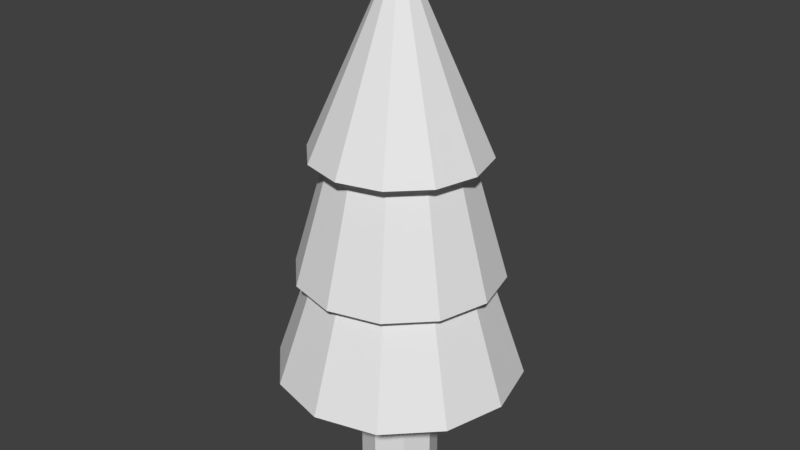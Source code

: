 # Source: tree.blend  (saved by Blender 2.79.0; exported with 4.5.12 LTS)
import bpy
from mathutils import Matrix  # noqa: F401  (used for matrix-valued properties, if any)

bpy.ops.wm.read_factory_settings(use_empty=True)
scene = bpy.context.scene
scene.name = 'Scene'

# ---- collections
col_collection_1 = bpy.data.collections.new('Collection 1'); scene.collection.children.link(col_collection_1)

# ---- world
world_world = bpy.data.worlds.new('World'); scene.world = world_world
world_world.color = (0.05088, 0.05088, 0.05088)
world_world.use_sun_shadow = False
world_world.sun_shadow_jitter_overblur = 0.0
world_world.cycles.sampling_method = 'MANUAL'

# ---- meshes
me_cylinder = bpy.data.meshes.new('Cylinder')
me_cylinder.from_pydata([(0.0, 1.0, 0.0), (0.0, 1.0, 4.009), (0.7071, 0.7071, 0.0), (0.7071, 0.7071, 4.009), (1.0, -4.371e-08, 0.0), (1.0, -4.371e-08, 4.009), (0.7071, -0.7071, 0.0), (0.7071, -0.7071, 4.009), (-8.742e-08, -1.0, 0.0), (-8.742e-08, -1.0, 4.009), (-0.7071, -0.7071, 0.0), (-0.7071, -0.7071, 4.009), (-1.0, 1.192e-08, 0.0), (-1.0, 1.192e-08, 4.009), (-0.7071, 0.7071, 0.0), (-0.7071, 0.7071, 4.009), (7.22e-08, 3.16, 3.031), (6.946e-08, 2.019, 6.365), (1.58, 2.737, 3.031), (1.009, 1.748, 6.365), (2.737, 1.58, 3.031), (1.748, 1.009, 6.365), (3.16, 1.547e-07, 3.031), (2.019, 8.025e-08, 6.365), (2.737, -1.58, 3.031), (1.748, -1.009, 6.365), (1.58, -2.737, 3.031), (1.009, -1.748, 6.365), (5.494e-07, -3.16, 3.031), (3.743e-07, -2.019, 6.365), (-1.58, -2.737, 3.031), (-1.009, -1.748, 6.365), (-2.737, -1.58, 3.031), (-1.748, -1.009, 6.365), (-3.16, -1.176e-06, 3.031), (-2.019, -7.7e-07, 6.365), (-2.737, 1.58, 3.031), (-1.748, 1.009, 6.365), (-1.58, 2.737, 3.031), (-1.009, 1.748, 6.365), (5.785e-08, 2.349, 3.398), (1.175, 2.034, 3.398), (2.034, 1.175, 3.398), (2.349, 4.87e-08, 3.398), (2.034, -1.175, 3.398), (1.175, -2.034, 3.398), (4.126e-07, -2.349, 3.398), (-1.175, -2.034, 3.398), (-2.034, -1.175, 3.398), (-2.349, -9.408e-07, 3.398), (-2.034, 1.175, 3.398), (-1.175, 2.034, 3.398), (-1.175, 2.034, 3.031), (-2.034, 1.175, 3.031), (-2.349, -9.408e-07, 3.031), (-2.034, -1.175, 3.031), (-1.175, -2.034, 3.031), (4.099e-07, -2.349, 3.031), (1.175, -2.034, 3.031), (2.034, -1.175, 3.031), (2.349, 4.87e-08, 3.031), (2.034, 1.175, 3.031), (1.175, 2.034, 3.031), (5.521e-08, 2.349, 3.031), (6.248e-08, 2.624, 5.715), (6.021e-08, 1.676, 8.998), (1.312, 2.273, 5.715), (0.8381, 1.452, 8.998), (2.273, 1.312, 5.715), (1.452, 0.8381, 8.998), (2.624, 9.897e-08, 5.715), (1.676, 3.716e-08, 8.998), (2.273, -1.312, 5.715), (1.452, -0.8381, 8.998), (1.312, -2.273, 5.715), (0.8381, -1.452, 8.998), (4.587e-07, -2.624, 5.715), (3.133e-07, -1.676, 8.998), (-1.312, -2.273, 5.715), (-0.8381, -1.452, 8.998), (-2.273, -1.312, 5.715), (-1.452, -0.8381, 8.998), (-2.624, -1.006e-06, 5.715), (-1.676, -6.689e-07, 8.998), (-2.273, 1.312, 5.715), (-1.452, 0.8381, 8.998), (-1.312, 2.273, 5.715), (-0.8381, 1.452, 8.998), (4.556e-08, 2.228, 8.809), (1.114, 1.93, 8.809), (1.93, 1.114, 8.809), (2.228, 6.006e-08, 8.809), (1.93, -1.114, 8.809), (1.114, -1.93, 8.809), (3.82e-07, -2.228, 8.809), (-1.114, -1.93, 8.809), (-1.93, -1.114, 8.809), (0.0, -1.788e-07, 13.78), (-2.228, -8.785e-07, 8.809), (-1.93, 1.114, 8.809), (-1.114, 1.93, 8.809)], [], [(0, 1, 3, 2), (2, 3, 5, 4), (4, 5, 7, 6), (6, 7, 9, 8), (8, 9, 11, 10), (10, 11, 13, 12), (3, 1, 15, 13, 11, 9, 7, 5), (12, 13, 15, 14), (14, 15, 1, 0), (0, 2, 4, 6, 8, 10, 12, 14), (16, 17, 19, 18), (18, 19, 21, 20), (20, 21, 23, 22), (22, 23, 25, 24), (24, 25, 27, 26), (26, 27, 29, 28), (28, 29, 31, 30), (30, 31, 33, 32), (32, 33, 35, 34), (34, 35, 37, 36), (19, 17, 39, 37, 35, 33, 31, 29, 27, 25, 23, 21), (36, 37, 39, 38), (38, 39, 17, 16), (30, 32, 55, 56), (57, 56, 47, 46), (40, 41, 42, 43, 44, 45, 46, 47, 48, 49, 50, 51), (53, 52, 51, 50), (59, 58, 45, 44), (63, 62, 41, 40), (61, 60, 43, 42), (60, 59, 44, 43), (55, 54, 49, 48), (22, 24, 59, 60), (16, 18, 62, 63), (36, 38, 52, 53), (34, 36, 53, 54), (26, 28, 57, 58), (56, 55, 48, 47), (62, 61, 42, 41), (20, 22, 60, 61), (28, 30, 56, 57), (58, 57, 46, 45), (38, 16, 63, 52), (32, 34, 54, 55), (54, 53, 50, 49), (24, 26, 58, 59), (52, 63, 40, 51), (18, 20, 61, 62), (64, 65, 67, 66), (66, 67, 69, 68), (68, 69, 71, 70), (70, 71, 73, 72), (72, 73, 75, 74), (74, 75, 77, 76), (76, 77, 79, 78), (78, 79, 81, 80), (80, 81, 83, 82), (82, 83, 85, 84), (67, 65, 87, 85, 83, 81, 79, 77, 75, 73, 71, 69), (84, 85, 87, 86), (86, 87, 65, 64), (64, 66, 68, 70, 72, 74, 76, 78, 80, 82, 84, 86), (88, 97, 89), (89, 97, 90), (90, 97, 91), (91, 97, 92), (92, 97, 93), (93, 97, 94), (94, 97, 95), (95, 97, 96), (96, 97, 98), (98, 97, 99), (99, 97, 100), (100, 97, 88), (88, 89, 90, 91, 92, 93, 94, 95, 96, 98, 99, 100)])
_ca = me_cylinder.color_attributes.new('Col', 'BYTE_COLOR', 'CORNER')
_ca.data.foreach_set('color', [0.001821, 0.9734, 0.1779, 1.0, 0.001821, 0.9734, 0.1779, 1.0, 0.001821, 0.9734, 0.1779, 1.0, 0.001821, 0.9734, 0.1779, 1.0, 0.001821, 0.9734, 0.1779, 1.0, 0.001821, 0.9734, 0.1779, 1.0, 0.001821, 0.9734, 0.1779, 1.0, 0.001821, 0.9734, 0.1779, 1.0, 0.001821, 0.9734, 0.1779, 1.0, 0.001821, 0.9734, 0.1779, 1.0, 0.001821, 0.9734, 0.1779, 1.0, 0.001821, 0.9734, 0.1779, 1.0, 0.001821, 0.9734, 0.1779, 1.0, 0.001821, 0.9734, 0.1779, 1.0, 0.001821, 0.9734, 0.1779, 1.0, 0.001821, 0.9734, 0.1779, 1.0, 0.001821, 0.9734, 0.1779, 1.0, 0.001821, 0.9734, 0.1779, 1.0, 0.001821, 0.9734, 0.1779, 1.0, 0.001821, 0.9734, 0.1779, 1.0, 0.001821, 0.9734, 0.1779, 1.0, 0.001821, 0.9734, 0.1779, 1.0, 0.001821, 0.9734, 0.1779, 1.0, 0.001821, 0.9734, 0.1779, 1.0, 1.0, 1.0, 1.0, 1.0, 1.0, 1.0, 1.0, 1.0, 1.0, 1.0, 1.0, 1.0, 1.0, 1.0, 1.0, 1.0, 1.0, 1.0, 1.0, 1.0, 1.0, 1.0, 1.0, 1.0, 1.0, 1.0, 1.0, 1.0, 1.0, 1.0, 1.0, 1.0, 0.001821, 0.9734, 0.1779, 1.0, 0.001821, 0.9734, 0.1779, 1.0, 0.001821, 0.9734, 0.1779, 1.0, 0.001821, 0.9734, 0.1779, 1.0, 0.001821, 0.9734, 0.1779, 1.0, 0.001821, 0.9734, 0.1779, 1.0, 0.001821, 0.9734, 0.1779, 1.0, 0.001821, 0.9734, 0.1779, 1.0, 0.001821, 0.9734, 0.1779, 1.0, 0.001821, 0.9734, 0.1779, 1.0, 0.001821, 0.9734, 0.1779, 1.0, 0.001821, 0.9734, 0.1779, 1.0, 0.001821, 0.9734, 0.1779, 1.0, 0.001821, 0.9734, 0.1779, 1.0, 0.001821, 0.9734, 0.1779, 1.0, 0.001821, 0.9734, 0.1779, 1.0, 0.003677, 0.9734, 0.1878, 1.0, 0.001821, 0.9734, 0.1779, 1.0, 0.001821, 0.9734, 0.1779, 1.0, 0.002732, 0.9734, 0.1812, 1.0, 0.002732, 0.9734, 0.1812, 1.0, 0.001821, 0.9734, 0.1779, 1.0, 0.001821, 0.9734, 0.1779, 1.0, 0.001821, 0.9734, 0.1779, 1.0, 0.001821, 0.9734, 0.1779, 1.0, 0.001821, 0.9734, 0.1779, 1.0, 0.0185, 0.9823, 0.2423, 1.0, 0.001821, 0.9734, 0.1779, 1.0, 0.001821, 0.9734, 0.1779, 1.0, 0.001821, 0.9647, 0.1746, 1.0, 0.001821, 0.9647, 0.1746, 1.0, 0.001821, 0.9734, 0.1779, 1.0, 0.001821, 0.9734, 0.1779, 1.0, 0.001821, 0.9647, 0.1746, 1.0, 0.001821, 0.9734, 0.1779, 1.0, 0.001821, 0.9734, 0.1779, 1.0, 0.001821, 0.9734, 0.1779, 1.0, 0.001821, 0.9734, 0.1779, 1.0, 0.001821, 0.9734, 0.1779, 1.0, 0.001821, 0.9734, 0.1779, 1.0, 0.001821, 0.9734, 0.1779, 1.0, 0.001821, 0.9734, 0.1779, 1.0, 0.001821, 0.9734, 0.1779, 1.0, 0.001821, 0.9734, 0.1779, 1.0, 0.02029, 0.9823, 0.2462, 1.0, 0.001821, 0.9734, 0.1779, 1.0, 0.001821, 0.9734, 0.1779, 1.0, 0.001821, 0.9734, 0.1779, 1.0, 0.001821, 0.9734, 0.1779, 1.0, 0.001821, 0.9734, 0.1779, 1.0, 0.001821, 0.9734, 0.1779, 1.0, 0.001821, 0.9734, 0.1779, 1.0, 0.001821, 0.9734, 0.1779, 1.0, 0.001821, 0.9734, 0.1779, 1.0, 0.001821, 0.9734, 0.1779, 1.0, 0.001821, 0.9734, 0.1779, 1.0, 1.0, 1.0, 1.0, 1.0, 1.0, 1.0, 1.0, 1.0, 1.0, 1.0, 1.0, 1.0, 1.0, 1.0, 1.0, 1.0, 1.0, 1.0, 1.0, 1.0, 1.0, 1.0, 1.0, 1.0, 1.0, 1.0, 1.0, 1.0, 1.0, 1.0, 1.0, 1.0, 1.0, 1.0, 1.0, 1.0, 1.0, 1.0, 1.0, 1.0, 1.0, 1.0, 1.0, 1.0, 1.0, 1.0, 1.0, 1.0, 0.001821, 0.9734, 0.1779, 1.0, 0.001821, 0.9734, 0.1779, 1.0, 0.001821, 0.9734, 0.1779, 1.0, 0.001821, 0.9734, 0.1779, 1.0, 0.001821, 0.9734, 0.1779, 1.0, 0.001821, 0.9734, 0.1779, 1.0, 0.001821, 0.9734, 0.1779, 1.0, 0.001821, 0.9734, 0.1779, 1.0, 0.001821, 0.9734, 0.1779, 1.0, 0.001821, 0.9734, 0.1779, 1.0, 0.001821, 0.9734, 0.1779, 1.0, 0.001821, 0.9734, 0.1779, 1.0, 0.001821, 0.9734, 0.1779, 1.0, 0.001821, 0.9734, 0.1779, 1.0, 0.001821, 0.9734, 0.1779, 1.0, 0.001821, 0.9734, 0.1779, 1.0, 0.001821, 0.9734, 0.1779, 1.0, 0.001821, 0.9734, 0.1779, 1.0, 0.001821, 0.9734, 0.1779, 1.0, 0.001821, 0.9734, 0.1779, 1.0, 0.001821, 0.9734, 0.1779, 1.0, 0.001821, 0.9734, 0.1779, 1.0, 0.001821, 0.9734, 0.1779, 1.0, 0.001821, 0.9734, 0.1779, 1.0, 0.001821, 0.9734, 0.1779, 1.0, 0.001821, 0.9734, 0.1779, 1.0, 0.001821, 0.9734, 0.1779, 1.0, 0.001821, 0.9734, 0.1779, 1.0, 0.001821, 0.9734, 0.1779, 1.0, 0.001821, 0.9734, 0.1779, 1.0, 0.001821, 0.9734, 0.1779, 1.0, 0.001821, 0.9734, 0.1779, 1.0, 0.001821, 0.9734, 0.1779, 1.0, 0.001821, 0.9734, 0.1779, 1.0, 0.001821, 0.9734, 0.1779, 1.0, 0.001821, 0.9734, 0.1779, 1.0, 0.001821, 0.9734, 0.1779, 1.0, 0.001821, 0.9734, 0.1779, 1.0, 0.001821, 0.9734, 0.1779, 1.0, 0.001821, 0.9734, 0.1779, 1.0, 0.001821, 0.9734, 0.1779, 1.0, 0.001821, 0.9734, 0.1779, 1.0, 0.001821, 0.9734, 0.1779, 1.0, 0.001821, 0.9734, 0.1779, 1.0, 0.001821, 0.9734, 0.1779, 1.0, 0.001821, 0.9734, 0.1779, 1.0, 0.001821, 0.9734, 0.1779, 1.0, 0.001821, 0.9734, 0.1779, 1.0, 0.001821, 0.9734, 0.1779, 1.0, 0.001821, 0.9734, 0.1779, 1.0, 0.001821, 0.9734, 0.1779, 1.0, 0.001821, 0.9734, 0.1779, 1.0, 0.001821, 0.9734, 0.1779, 1.0, 0.001821, 0.9734, 0.1779, 1.0, 0.001821, 0.9734, 0.1779, 1.0, 0.001821, 0.9734, 0.1779, 1.0, 0.001821, 0.9734, 0.1779, 1.0, 0.001821, 0.9734, 0.1779, 1.0, 0.001821, 0.9734, 0.1779, 1.0, 0.001821, 0.9734, 0.1779, 1.0, 0.001821, 0.9734, 0.1779, 1.0, 0.001821, 0.9734, 0.1779, 1.0, 0.001821, 0.9734, 0.1779, 1.0, 0.001821, 0.9734, 0.1779, 1.0, 0.001821, 0.9734, 0.1779, 1.0, 0.001821, 0.9734, 0.1779, 1.0, 0.001821, 0.9734, 0.1779, 1.0, 0.001821, 0.9734, 0.1779, 1.0, 0.001821, 0.9734, 0.1779, 1.0, 0.001821, 0.9734, 0.1779, 1.0, 0.001821, 0.9734, 0.1779, 1.0, 0.001821, 0.9734, 0.1779, 1.0, 0.001821, 0.9734, 0.1779, 1.0, 0.001821, 0.9734, 0.1779, 1.0, 0.001821, 0.9734, 0.1779, 1.0, 0.001821, 0.9734, 0.1779, 1.0, 0.001821, 0.9734, 0.1779, 1.0, 0.001821, 0.9734, 0.1779, 1.0, 0.001821, 0.9734, 0.1779, 1.0, 0.001821, 0.9734, 0.1779, 1.0, 0.001821, 0.9734, 0.1779, 1.0, 0.001821, 0.9734, 0.1779, 1.0, 0.001821, 0.9734, 0.1779, 1.0, 0.001821, 0.9734, 0.1779, 1.0, 0.001821, 0.9734, 0.1779, 1.0, 0.001821, 0.9734, 0.1779, 1.0, 0.001821, 0.9734, 0.1779, 1.0, 0.001821, 0.9734, 0.1779, 1.0, 0.001821, 0.9734, 0.1779, 1.0, 0.001821, 0.9734, 0.1779, 1.0, 0.001821, 0.9734, 0.1779, 1.0, 0.001821, 0.9734, 0.1779, 1.0, 0.001821, 0.9734, 0.1779, 1.0, 0.001821, 0.9734, 0.1779, 1.0, 0.001821, 0.9734, 0.1779, 1.0, 0.001821, 0.9734, 0.1779, 1.0, 0.001821, 0.9734, 0.1779, 1.0, 0.001821, 0.9734, 0.1779, 1.0, 0.001821, 0.9734, 0.1779, 1.0, 0.001821, 0.9734, 0.1779, 1.0, 0.001821, 0.9734, 0.1779, 1.0, 0.001821, 0.9734, 0.1779, 1.0, 0.001821, 0.9734, 0.1779, 1.0, 0.001821, 0.9734, 0.1779, 1.0, 0.001821, 0.9734, 0.1779, 1.0, 0.001821, 0.9734, 0.1779, 1.0, 0.001821, 0.9734, 0.1779, 1.0, 0.001821, 0.9734, 0.1779, 1.0, 0.001821, 0.9734, 0.1779, 1.0, 0.001821, 0.9734, 0.1779, 1.0, 0.001821, 0.9734, 0.1779, 1.0, 0.001821, 0.9734, 0.1779, 1.0, 0.001821, 0.9734, 0.1779, 1.0, 0.001821, 0.9734, 0.1779, 1.0, 0.001821, 0.9734, 0.1779, 1.0, 0.001821, 0.9734, 0.1779, 1.0, 0.001821, 0.9734, 0.1779, 1.0, 0.001821, 0.9734, 0.1779, 1.0, 0.001821, 0.9734, 0.1779, 1.0, 0.001821, 0.9734, 0.1779, 1.0, 0.001821, 0.9734, 0.1779, 1.0, 0.001821, 0.9734, 0.1779, 1.0, 0.001821, 0.9734, 0.1779, 1.0, 0.001821, 0.9734, 0.1779, 1.0, 0.001821, 0.9734, 0.1779, 1.0, 0.001821, 0.9734, 0.1779, 1.0, 0.001821, 0.9734, 0.1779, 1.0, 0.001821, 0.9734, 0.1779, 1.0, 0.001821, 0.9734, 0.1779, 1.0, 0.001821, 0.9734, 0.1779, 1.0, 0.001821, 0.9734, 0.1779, 1.0, 0.001821, 0.9734, 0.1779, 1.0, 0.001821, 0.9734, 0.1779, 1.0, 0.001821, 0.9734, 0.1779, 1.0, 0.001821, 0.9647, 0.1779, 1.0, 0.001821, 0.9734, 0.1779, 1.0, 0.001821, 0.9734, 0.1779, 1.0, 0.001821, 0.9734, 0.1779, 1.0, 0.001821, 0.9734, 0.1779, 1.0, 0.001821, 0.9734, 0.1779, 1.0, 0.001821, 0.9734, 0.1779, 1.0, 0.001821, 0.9734, 0.1779, 1.0, 0.001821, 0.9734, 0.1779, 1.0, 0.001821, 0.9734, 0.1779, 1.0, 0.001821, 0.9734, 0.1779, 1.0, 0.001821, 0.9734, 0.1779, 1.0, 0.001821, 0.9734, 0.1779, 1.0, 0.0006071, 0.7379, 0.1022, 1.0, 0.001821, 0.9734, 0.1779, 1.0, 0.001821, 0.9734, 0.1779, 1.0, 0.001821, 0.9734, 0.1779, 1.0, 0.001821, 0.9734, 0.1779, 1.0, 0.001821, 0.9734, 0.1779, 1.0, 0.001821, 0.9734, 0.1779, 1.0, 0.001821, 0.9734, 0.1779, 1.0, 0.001821, 0.9734, 0.1779, 1.0, 1.0, 1.0, 1.0, 1.0, 1.0, 1.0, 1.0, 1.0, 1.0, 1.0, 1.0, 1.0, 1.0, 1.0, 1.0, 1.0, 1.0, 1.0, 1.0, 1.0, 1.0, 1.0, 1.0, 1.0, 1.0, 1.0, 1.0, 1.0, 1.0, 1.0, 1.0, 1.0, 1.0, 1.0, 1.0, 1.0, 1.0, 1.0, 1.0, 1.0, 1.0, 1.0, 1.0, 1.0, 1.0, 1.0, 1.0, 1.0, 0.001821, 0.9734, 0.1779, 1.0, 0.001821, 0.9734, 0.1779, 1.0, 0.001821, 0.9734, 0.1779, 1.0, 0.001821, 0.9734, 0.1779, 1.0, 0.001821, 0.9734, 0.1779, 1.0, 0.001821, 0.9734, 0.1779, 1.0, 0.001821, 0.9734, 0.1779, 1.0, 0.001821, 0.9734, 0.1779, 1.0, 0.004777, 0.9823, 0.1946, 1.0, 0.001821, 0.9734, 0.1779, 1.0, 0.001821, 0.9734, 0.1779, 1.0, 0.001821, 0.9734, 0.1779, 1.0, 0.001821, 0.9734, 0.1779, 1.0, 0.001821, 0.9734, 0.1779, 1.0, 0.004391, 0.9734, 0.1912, 1.0, 0.001518, 0.9301, 0.1651, 1.0, 0.001518, 0.9301, 0.162, 1.0, 0.001821, 0.9647, 0.1779, 1.0, 0.001821, 0.9734, 0.1779, 1.0, 0.001821, 0.9734, 0.1779, 1.0, 0.001821, 0.9734, 0.1779, 1.0, 0.0382, 0.4342, 0.1559, 1.0, 0.001821, 0.9734, 0.1779, 1.0, 0.001821, 0.9734, 0.1779, 1.0, 0.0382, 0.4342, 0.1559, 1.0, 0.001821, 0.9734, 0.1779, 1.0, 0.001821, 0.9734, 0.1779, 1.0, 0.0382, 0.4342, 0.1559, 1.0, 0.001821, 0.9734, 0.1779, 1.0, 0.001821, 0.9734, 0.1779, 1.0, 0.0382, 0.4342, 0.1559, 1.0, 0.03689, 0.4452, 0.1559, 1.0, 0.03689, 0.4452, 0.1559, 1.0, 0.0382, 0.4342, 0.1559, 1.0, 0.03689, 0.4397, 0.1559, 1.0, 0.001821, 0.9734, 0.1779, 1.0, 0.001821, 0.9734, 0.1779, 1.0, 0.001821, 0.9734, 0.1779, 1.0, 0.001821, 0.9734, 0.1779, 1.0, 0.001821, 0.9734, 0.1779, 1.0, 0.001821, 0.9734, 0.1779, 1.0, 0.001821, 0.9734, 0.1779, 1.0, 0.001821, 0.9734, 0.1779, 1.0, 0.001821, 0.9734, 0.1779, 1.0, 0.001821, 0.9734, 0.1779, 1.0, 0.001821, 0.9734, 0.1779, 1.0, 0.001821, 0.9734, 0.1779, 1.0, 0.001821, 0.9734, 0.1779, 1.0, 0.001821, 0.9734, 0.1779, 1.0, 0.001821, 0.9734, 0.1779, 1.0, 0.001821, 0.9734, 0.1779, 1.0, 0.001821, 0.9734, 0.1779, 1.0, 0.001821, 0.9734, 0.1779, 1.0, 0.001821, 0.9734, 0.1779, 1.0, 0.0382, 0.4342, 0.1559, 1.0, 0.001821, 0.9734, 0.1779, 1.0, 0.001821, 0.9734, 0.1779, 1.0, 0.001821, 0.9734, 0.1779, 1.0, 0.001821, 0.9734, 0.1779, 1.0, 0.001821, 0.9734, 0.1779, 1.0, 0.03689, 0.4452, 0.1559, 1.0, 0.002125, 0.9473, 0.1779, 1.0, 0.001821, 0.9734, 0.1779, 1.0, 0.001821, 0.9734, 0.1779, 1.0, 0.001821, 0.9734, 0.1779, 1.0, 0.001821, 0.9734, 0.1779, 1.0, 0.001821, 0.9734, 0.1779, 1.0, 0.001821, 0.9734, 0.1779, 1.0])
me_cylinder.use_remesh_preserve_volume = False
me_cylinder.use_remesh_preserve_attributes = False
me_cylinder.use_mirror_vertex_groups = False
me_cylinder.update()

# ---- objects
ob_tree = bpy.data.objects.new('Tree', me_cylinder)

# ---- transforms, parenting, visibility, modifiers, constraints
ob_tree.location = (0.0, 0.0, 0.0)
ob_tree.scale = (0.04, 0.04, 0.04)
ob_tree.lineart.crease_threshold = 0.0

# ---- collection membership
col_collection_1.objects.link(ob_tree)

# ---- scene / render settings (as saved in the file)
scene.frame_start = 1; scene.frame_end = 250; scene.frame_set(5)
scene.render.engine = 'BLENDER_EEVEE_NEXT'
scene.render.resolution_percentage = 50
scene.render.dither_intensity = 0.0
scene.cycles.use_denoising = False
scene.cycles.samples = 128
scene.cycles.sampling_pattern = 'TABULATED_SOBOL'
scene.cycles.use_adaptive_sampling = False
scene.cycles.use_light_tree = False
scene.cycles.blur_glossy = 0.0
scene.cycles.sample_clamp_indirect = 0.0
scene.view_settings.view_transform = 'Standard'
bpy.context.view_layer.update()

# ---- added for rendering (the .blend has no active camera and no usable light): camera, sun
cam_auto = bpy.data.cameras.new('AutoCamera')
cam_auto.lens = 50.0
cam_auto.sensor_width = 36.0
cam_auto.clip_end = 1000.0
ob_auto_camera = bpy.data.objects.new('AutoCamera', cam_auto)
scene.collection.objects.link(ob_auto_camera)
ob_auto_camera.location = (0.607737, -0.729285, 0.7617)
ob_auto_camera.rotation_euler = (1.09748, -7.21219e-08, 0.694738)
scene.camera = ob_auto_camera
light_auto_sun = bpy.data.lights.new('AutoSun', 'SUN')
light_auto_sun.energy = 3.0
light_auto_sun.angle = 0.0523599
ob_auto_sun = bpy.data.objects.new('AutoSun', light_auto_sun)
scene.collection.objects.link(ob_auto_sun)
ob_auto_sun.rotation_euler = (0.872665, 0.174533, 0.523599)
bpy.context.view_layer.update()
